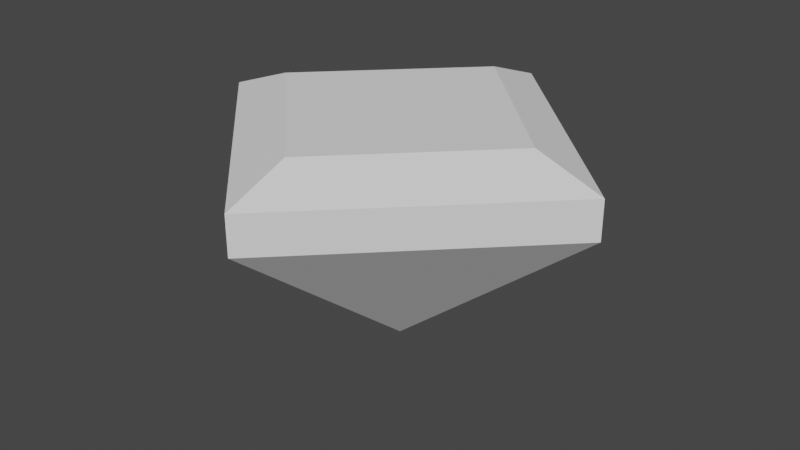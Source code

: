 # Source: dimon3.blend  (saved by Blender 2.93.21; exported with 4.5.12 LTS)
import bpy
from mathutils import Matrix  # noqa: F401  (used for matrix-valued properties, if any)

bpy.ops.wm.read_factory_settings(use_empty=True)
scene = bpy.context.scene
scene.name = 'Scene'

# ---- collections
col_collection = bpy.data.collections.new('Collection'); scene.collection.children.link(col_collection)

# ---- world
world_world = bpy.data.worlds.new('World'); scene.world = world_world
world_world.use_nodes = True; world_world.node_tree.nodes.clear()
_N = world_world.node_tree.nodes; _L = world_world.node_tree.links
n0 = _N.new('ShaderNodeOutputWorld'); n0.name = 'World Output'; n0.location = (300, 300)
n1 = _N.new('ShaderNodeBackground'); n1.name = 'Background'; n1.location = (10, 300)
n1.inputs[0].default_value = (0.05088, 0.05088, 0.05088, 1.0)
_L.new(n1.outputs[0], n0.inputs[0])
n0.is_active_output = True
world_world.color = (0.05088, 0.05088, 0.05088)
world_world.use_sun_shadow = False
world_world.sun_shadow_jitter_overblur = 0.0

# ---- meshes
me_cylinder = bpy.data.meshes.new('Cylinder')
me_cylinder.from_pydata([(0.0, 0.5, 0.1263), (0.0, 0.3409, 0.2787), (0.5, -2.186e-08, 0.1263), (0.3409, -1.515e-08, 0.2787), (-4.371e-08, -0.5, 0.1263), (-3.7e-08, -0.3409, 0.2787), (-0.5, 5.962e-09, 0.1263), (-0.3409, -7.449e-10, 0.2787), (0.0, -7.947e-09, -0.2787), (0.5, -2.186e-08, 0.219), (0.0, 0.5, 0.219), (-4.371e-08, -0.5, 0.219), (-0.5, 5.962e-09, 0.219)], [], [(0, 10, 9, 2), (2, 9, 11, 4), (3, 1, 7, 5), (4, 11, 12, 6), (6, 12, 10, 0), (0, 8, 6), (6, 8, 4), (4, 8, 2), (8, 0, 2), (1, 3, 9, 10), (3, 5, 11, 9), (5, 7, 12, 11), (7, 1, 10, 12)])
_uv = me_cylinder.uv_layers.new(name='UVMap')
_uv.uv.foreach_set('vector', [1.0, 0.5, 1.0, 1.0, 0.75, 1.0, 0.75, 0.5, 0.75, 0.5, 0.75, 1.0, 0.5, 1.0, 0.5, 0.5, 0.4136, 0.25, 0.25, 0.4136, 0.08639, 0.25, 0.25, 0.08639, 0.5, 0.5, 0.5, 1.0, 0.25, 1.0, 0.25, 0.5, 0.25, 0.5, 0.25, 1.0, 0.0, 1.0, 0.0, 0.5, 0.75, 0.49, 0.75, 0.25, 0.51, 0.25, 0.51, 0.25, 0.75, 0.25, 0.75, 0.01, 0.75, 0.01, 0.75, 0.25, 0.99, 0.25, 0.75, 0.25, 0.75, 0.49, 0.99, 0.25, 0.25, 0.4136, 0.4136, 0.25, 0.49, 0.25, 0.25, 0.49, 0.4136, 0.25, 0.25, 0.08639, 0.25, 0.01, 0.49, 0.25, 0.25, 0.08639, 0.08639, 0.25, 0.01, 0.25, 0.25, 0.01, 0.08639, 0.25, 0.25, 0.4136, 0.25, 0.49, 0.01, 0.25])
me_cylinder.use_remesh_fix_poles = True
me_cylinder.use_remesh_preserve_attributes = False
me_cylinder.update()

# ---- objects
ob_cylinder = bpy.data.objects.new('Cylinder', me_cylinder)

# ---- transforms, parenting, visibility, modifiers, constraints
ob_cylinder.location = (0.0, 0.0, 0.0)

# ---- collection membership
col_collection.objects.link(ob_cylinder)

# ---- scene / render settings (as saved in the file)
scene.frame_start = 1; scene.frame_end = 250; scene.frame_set(1)
scene.render.engine = 'BLENDER_EEVEE_NEXT'
scene.cycles.use_denoising = False
scene.cycles.samples = 128
scene.cycles.sampling_pattern = 'TABULATED_SOBOL'
scene.cycles.use_adaptive_sampling = False
scene.cycles.use_light_tree = False
scene.view_settings.view_transform = 'Filmic'
bpy.context.view_layer.update()

# ---- added for rendering (the .blend has no active camera and no usable light): camera, sun
cam_auto = bpy.data.cameras.new('AutoCamera')
cam_auto.lens = 50.0
cam_auto.sensor_width = 36.0
cam_auto.clip_end = 1000.0
ob_auto_camera = bpy.data.objects.new('AutoCamera', cam_auto)
scene.collection.objects.link(ob_auto_camera)
ob_auto_camera.location = (1.40641, -1.68769, 1.12512)
ob_auto_camera.rotation_euler = (1.09748, -7.21219e-08, 0.694738)
scene.camera = ob_auto_camera
light_auto_sun = bpy.data.lights.new('AutoSun', 'SUN')
light_auto_sun.energy = 3.0
light_auto_sun.angle = 0.0523599
ob_auto_sun = bpy.data.objects.new('AutoSun', light_auto_sun)
scene.collection.objects.link(ob_auto_sun)
ob_auto_sun.rotation_euler = (0.872665, 0.174533, 0.523599)
bpy.context.view_layer.update()
